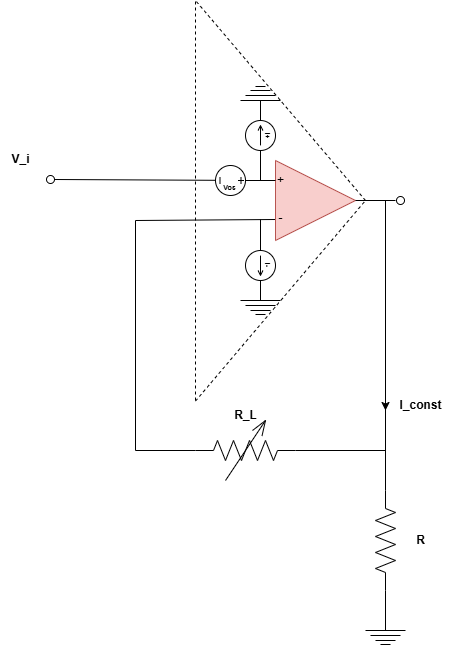

The diagram above was exported from draw.io. Its source (the exported page's mxGraphModel, read from the mxfile embedded in the PNG):
<mxGraphModel dx="1221" dy="674" grid="1" gridSize="10" guides="1" tooltips="1" connect="1" arrows="1" fold="1" page="1" pageScale="1" pageWidth="850" pageHeight="1100" math="0" shadow="0">
  <root>
    <mxCell id="0" />
    <mxCell id="1" parent="0" />
    <mxCell id="2" value="" style="group" vertex="1" connectable="0" parent="1">
      <mxGeometry x="290" y="270.0000000000001" width="300" height="419.9999999999999" as="geometry" />
    </mxCell>
    <mxCell id="3" value="" style="endArrow=none;html=1;exitDx=0;exitDy=0;exitPerimeter=0;entryX=0;entryY=0.25;entryDx=0;entryDy=0;" edge="1" parent="2" target="7">
      <mxGeometry width="50" height="50" relative="1" as="geometry">
        <mxPoint x="140" y="180" as="sourcePoint" />
        <mxPoint x="140" y="185" as="targetPoint" />
      </mxGeometry>
    </mxCell>
    <mxCell id="4" value="" style="endArrow=none;html=1;" edge="1" parent="2">
      <mxGeometry width="50" height="50" relative="1" as="geometry">
        <mxPoint y="220" as="sourcePoint" />
        <mxPoint x="140" y="219" as="targetPoint" />
      </mxGeometry>
    </mxCell>
    <mxCell id="5" value="" style="pointerEvents=1;verticalLabelPosition=bottom;shadow=0;dashed=0;align=center;html=1;verticalAlign=top;shape=mxgraph.electrical.signal_sources.source;aspect=fixed;points=[[0.5,0,0],[1,0.5,0],[0.5,1,0],[0,0.5,0]];elSignalType=dc3;rotation=90;" vertex="1" parent="2">
      <mxGeometry x="80" y="165" width="30" height="30" as="geometry" />
    </mxCell>
    <mxCell id="6" value="" style="group" vertex="1" connectable="0" parent="2">
      <mxGeometry x="130" y="160" width="90" height="80" as="geometry" />
    </mxCell>
    <mxCell id="7" value="" style="triangle;whiteSpace=wrap;html=1;fillColor=#f8cecc;strokeColor=#b85450;" vertex="1" parent="6">
      <mxGeometry x="10" width="80" height="80" as="geometry" />
    </mxCell>
    <mxCell id="8" value="-" style="text;html=1;align=center;verticalAlign=middle;resizable=0;points=[];autosize=1;strokeColor=none;fillColor=none;gradientColor=none;" vertex="1" parent="6">
      <mxGeometry y="43" width="30" height="30" as="geometry" />
    </mxCell>
    <mxCell id="9" value="+" style="text;html=1;align=center;verticalAlign=middle;resizable=0;points=[];autosize=1;strokeColor=none;fillColor=none;gradientColor=none;" vertex="1" parent="6">
      <mxGeometry y="5" width="30" height="30" as="geometry" />
    </mxCell>
    <mxCell id="10" value="" style="endArrow=none;dashed=1;html=1;" edge="1" parent="6">
      <mxGeometry width="50" height="50" relative="1" as="geometry">
        <mxPoint x="-70" y="240.58823529411765" as="sourcePoint" />
        <mxPoint x="100" y="40" as="targetPoint" />
      </mxGeometry>
    </mxCell>
    <mxCell id="11" value="" style="endArrow=none;html=1;exitX=0.5;exitY=0;exitDx=0;exitDy=0;exitPerimeter=0;entryDx=0;entryDy=0;" edge="1" parent="2" source="5">
      <mxGeometry width="50" height="50" relative="1" as="geometry">
        <mxPoint x="120" y="180" as="sourcePoint" />
        <mxPoint x="140" y="180" as="targetPoint" />
      </mxGeometry>
    </mxCell>
    <mxCell id="12" value="" style="pointerEvents=1;verticalLabelPosition=bottom;shadow=0;dashed=0;align=center;html=1;verticalAlign=top;shape=mxgraph.electrical.signal_sources.source;aspect=fixed;points=[[0.5,0,0],[1,0.5,0],[0.5,1,0],[0,0.5,0]];elSignalType=dc2;" vertex="1" parent="2">
      <mxGeometry x="110" y="250" width="30" height="30" as="geometry" />
    </mxCell>
    <mxCell id="13" value="" style="pointerEvents=1;verticalLabelPosition=bottom;shadow=0;dashed=0;align=center;html=1;verticalAlign=top;shape=mxgraph.electrical.signal_sources.source;aspect=fixed;points=[[0.5,0,0],[1,0.5,0],[0.5,1,0],[0,0.5,0]];elSignalType=dc2;rotation=-180;" vertex="1" parent="2">
      <mxGeometry x="110" y="120" width="30" height="30" as="geometry" />
    </mxCell>
    <mxCell id="14" value="" style="endArrow=none;html=1;entryX=0.5;entryY=0;entryDx=0;entryDy=0;entryPerimeter=0;" edge="1" parent="2" target="13">
      <mxGeometry width="50" height="50" relative="1" as="geometry">
        <mxPoint x="125" y="180" as="sourcePoint" />
        <mxPoint x="125" y="160" as="targetPoint" />
      </mxGeometry>
    </mxCell>
    <mxCell id="15" value="" style="endArrow=none;html=1;exitX=0.5;exitY=0;exitDx=0;exitDy=0;exitPerimeter=0;" edge="1" parent="2" source="12">
      <mxGeometry width="50" height="50" relative="1" as="geometry">
        <mxPoint x="125" y="249" as="sourcePoint" />
        <mxPoint x="125" y="219" as="targetPoint" />
      </mxGeometry>
    </mxCell>
    <mxCell id="16" value="" style="group" vertex="1" connectable="0" parent="2">
      <mxGeometry x="105" y="280" width="40" height="34" as="geometry" />
    </mxCell>
    <mxCell id="17" value="" style="endArrow=none;html=1;" edge="1" parent="16">
      <mxGeometry width="50" height="50" relative="1" as="geometry">
        <mxPoint x="20" y="20" as="sourcePoint" />
        <mxPoint x="20" as="targetPoint" />
      </mxGeometry>
    </mxCell>
    <mxCell id="18" value="" style="endArrow=none;html=1;" edge="1" parent="16">
      <mxGeometry width="50" height="50" relative="1" as="geometry">
        <mxPoint y="20" as="sourcePoint" />
        <mxPoint x="40" y="20" as="targetPoint" />
      </mxGeometry>
    </mxCell>
    <mxCell id="19" value="" style="endArrow=none;html=1;" edge="1" parent="16">
      <mxGeometry width="50" height="50" relative="1" as="geometry">
        <mxPoint x="10" y="30" as="sourcePoint" />
        <mxPoint x="30" y="30" as="targetPoint" />
      </mxGeometry>
    </mxCell>
    <mxCell id="20" value="" style="endArrow=none;html=1;" edge="1" parent="16">
      <mxGeometry width="50" height="50" relative="1" as="geometry">
        <mxPoint x="5" y="25" as="sourcePoint" />
        <mxPoint x="35" y="25" as="targetPoint" />
      </mxGeometry>
    </mxCell>
    <mxCell id="21" value="" style="endArrow=none;html=1;" edge="1" parent="16">
      <mxGeometry width="50" height="50" relative="1" as="geometry">
        <mxPoint x="15" y="34" as="sourcePoint" />
        <mxPoint x="25" y="34" as="targetPoint" />
      </mxGeometry>
    </mxCell>
    <mxCell id="22" value="" style="group;rotation=-180;" vertex="1" connectable="0" parent="2">
      <mxGeometry x="105" y="86" width="40" height="34" as="geometry" />
    </mxCell>
    <mxCell id="23" value="" style="endArrow=none;html=1;" edge="1" parent="22">
      <mxGeometry width="50" height="50" relative="1" as="geometry">
        <mxPoint x="20" y="14" as="sourcePoint" />
        <mxPoint x="20" y="34" as="targetPoint" />
      </mxGeometry>
    </mxCell>
    <mxCell id="24" value="" style="endArrow=none;html=1;" edge="1" parent="22">
      <mxGeometry width="50" height="50" relative="1" as="geometry">
        <mxPoint x="40" y="14" as="sourcePoint" />
        <mxPoint y="14" as="targetPoint" />
      </mxGeometry>
    </mxCell>
    <mxCell id="25" value="" style="endArrow=none;html=1;" edge="1" parent="22">
      <mxGeometry width="50" height="50" relative="1" as="geometry">
        <mxPoint x="30" y="4" as="sourcePoint" />
        <mxPoint x="10" y="4" as="targetPoint" />
      </mxGeometry>
    </mxCell>
    <mxCell id="26" value="" style="endArrow=none;html=1;" edge="1" parent="22">
      <mxGeometry width="50" height="50" relative="1" as="geometry">
        <mxPoint x="35" y="9" as="sourcePoint" />
        <mxPoint x="5" y="9" as="targetPoint" />
      </mxGeometry>
    </mxCell>
    <mxCell id="27" value="" style="endArrow=none;html=1;" edge="1" parent="22">
      <mxGeometry width="50" height="50" relative="1" as="geometry">
        <mxPoint x="25" as="sourcePoint" />
        <mxPoint x="15" as="targetPoint" />
      </mxGeometry>
    </mxCell>
    <mxCell id="28" value="" style="endArrow=none;html=1;exitX=0.9;exitY=0.5;exitDx=0;exitDy=0;exitPerimeter=0;" edge="1" parent="2" source="43">
      <mxGeometry width="50" height="50" relative="1" as="geometry">
        <mxPoint y="179.8" as="sourcePoint" />
        <mxPoint x="80" y="179.8" as="targetPoint" />
      </mxGeometry>
    </mxCell>
    <mxCell id="29" value="" style="endArrow=none;dashed=1;html=1;" edge="1" parent="2">
      <mxGeometry width="50" height="50" relative="1" as="geometry">
        <mxPoint x="230" y="200" as="sourcePoint" />
        <mxPoint x="60" as="targetPoint" />
      </mxGeometry>
    </mxCell>
    <mxCell id="30" value="" style="endArrow=none;dashed=1;html=1;" edge="1" parent="2">
      <mxGeometry width="50" height="50" relative="1" as="geometry">
        <mxPoint x="60" y="400" as="sourcePoint" />
        <mxPoint x="60" as="targetPoint" />
      </mxGeometry>
    </mxCell>
    <mxCell id="31" value="" style="endArrow=none;html=1;exitX=1;exitY=0.5;exitDx=0;exitDy=0;" edge="1" parent="2" source="7">
      <mxGeometry width="50" height="50" relative="1" as="geometry">
        <mxPoint x="300" y="240" as="sourcePoint" />
        <mxPoint x="260" y="200" as="targetPoint" />
      </mxGeometry>
    </mxCell>
    <mxCell id="32" value="&lt;font style=&quot;font-size: 7px;&quot;&gt;&lt;b style=&quot;&quot;&gt;Vos&lt;/b&gt;&lt;/font&gt;" style="text;html=1;align=center;verticalAlign=middle;resizable=0;points=[];autosize=1;strokeColor=none;fillColor=none;" vertex="1" parent="2">
      <mxGeometry x="74" y="171" width="40" height="30" as="geometry" />
    </mxCell>
    <mxCell id="33" value="&lt;font style=&quot;font-size: 7px;&quot;&gt;&lt;b style=&quot;&quot;&gt;I+&lt;/b&gt;&lt;/font&gt;" style="text;html=1;align=center;verticalAlign=middle;resizable=0;points=[];autosize=1;strokeColor=none;fillColor=none;rotation=90;" vertex="1" parent="2">
      <mxGeometry x="119" y="120" width="30" height="30" as="geometry" />
    </mxCell>
    <mxCell id="34" value="&lt;font style=&quot;font-size: 7px;&quot;&gt;&lt;b style=&quot;&quot;&gt;I-&lt;/b&gt;&lt;/font&gt;" style="text;html=1;align=center;verticalAlign=middle;resizable=0;points=[];autosize=1;strokeColor=none;fillColor=none;rotation=90;" vertex="1" parent="2">
      <mxGeometry x="119" y="250" width="30" height="30" as="geometry" />
    </mxCell>
    <mxCell id="51" value="" style="endArrow=classic;html=1;" edge="1" parent="2">
      <mxGeometry width="50" height="50" relative="1" as="geometry">
        <mxPoint x="250" y="369.9999999999999" as="sourcePoint" />
        <mxPoint x="250" y="409.9999999999999" as="targetPoint" />
      </mxGeometry>
    </mxCell>
    <mxCell id="52" value="&lt;b&gt;I_const&lt;/b&gt;" style="text;html=1;align=center;verticalAlign=middle;resizable=0;points=[];autosize=1;strokeColor=none;fillColor=none;" vertex="1" parent="2">
      <mxGeometry x="250" y="389.9999999999999" width="70" height="30" as="geometry" />
    </mxCell>
    <mxCell id="35" value="" style="pointerEvents=1;verticalLabelPosition=bottom;shadow=0;dashed=0;align=center;html=1;verticalAlign=top;shape=mxgraph.electrical.resistors.resistor_2;direction=south;" vertex="1" parent="1">
      <mxGeometry x="530" y="760" width="20" height="100" as="geometry" />
    </mxCell>
    <mxCell id="36" value="" style="pointerEvents=1;verticalLabelPosition=bottom;shadow=0;dashed=0;align=center;html=1;verticalAlign=top;shape=mxgraph.electrical.resistors.variable_resistor_2;" vertex="1" parent="1">
      <mxGeometry x="350" y="690" width="100" height="60" as="geometry" />
    </mxCell>
    <mxCell id="37" value="" style="endArrow=none;html=1;entryX=0;entryY=0.5;entryDx=0;entryDy=0;entryPerimeter=0;" edge="1" parent="1" target="35">
      <mxGeometry width="50" height="50" relative="1" as="geometry">
        <mxPoint x="540" y="470" as="sourcePoint" />
        <mxPoint x="670" y="600" as="targetPoint" />
      </mxGeometry>
    </mxCell>
    <mxCell id="38" value="" style="endArrow=none;html=1;exitX=1;exitY=0.5;exitDx=0;exitDy=0;exitPerimeter=0;" edge="1" parent="1" source="36">
      <mxGeometry width="50" height="50" relative="1" as="geometry">
        <mxPoint x="410" y="650" as="sourcePoint" />
        <mxPoint x="540" y="720" as="targetPoint" />
      </mxGeometry>
    </mxCell>
    <mxCell id="39" value="" style="endArrow=none;html=1;entryX=0;entryY=0.5;entryDx=0;entryDy=0;entryPerimeter=0;rounded=0;curved=0;" edge="1" parent="1" target="36">
      <mxGeometry width="50" height="50" relative="1" as="geometry">
        <mxPoint x="290" y="490" as="sourcePoint" />
        <mxPoint x="350" y="719.8" as="targetPoint" />
        <Array as="points">
          <mxPoint x="290" y="720" />
        </Array>
      </mxGeometry>
    </mxCell>
    <mxCell id="40" value="&lt;b&gt;R_L&lt;/b&gt;" style="text;html=1;align=center;verticalAlign=middle;resizable=0;points=[];autosize=1;strokeColor=none;fillColor=none;" vertex="1" parent="1">
      <mxGeometry x="375" y="670" width="50" height="30" as="geometry" />
    </mxCell>
    <mxCell id="41" value="&lt;b&gt;R&lt;/b&gt;" style="text;html=1;align=center;verticalAlign=middle;resizable=0;points=[];autosize=1;strokeColor=none;fillColor=none;" vertex="1" parent="1">
      <mxGeometry x="560" y="795" width="30" height="30" as="geometry" />
    </mxCell>
    <mxCell id="42" value="" style="verticalLabelPosition=bottom;shadow=0;dashed=0;align=center;html=1;verticalAlign=top;shape=mxgraph.electrical.logic_gates.inverting_contact;" vertex="1" parent="1">
      <mxGeometry x="550" y="465" width="10" height="10" as="geometry" />
    </mxCell>
    <mxCell id="43" value="" style="verticalLabelPosition=bottom;shadow=0;dashed=0;align=center;html=1;verticalAlign=top;shape=mxgraph.electrical.logic_gates.inverting_contact;" vertex="1" parent="1">
      <mxGeometry x="200" y="444" width="10" height="10" as="geometry" />
    </mxCell>
    <mxCell id="44" value="&lt;b&gt;V_i&lt;/b&gt;" style="text;html=1;align=center;verticalAlign=middle;resizable=0;points=[];autosize=1;strokeColor=none;fillColor=none;" vertex="1" parent="1">
      <mxGeometry x="155" y="414" width="40" height="30" as="geometry" />
    </mxCell>
    <mxCell id="45" value="" style="group" vertex="1" connectable="0" parent="1">
      <mxGeometry x="520" y="880" width="40" height="34" as="geometry" />
    </mxCell>
    <mxCell id="46" value="" style="endArrow=none;html=1;entryX=1;entryY=0.5;entryDx=0;entryDy=0;entryPerimeter=0;" edge="1" parent="45" target="35">
      <mxGeometry width="50" height="50" relative="1" as="geometry">
        <mxPoint x="20" y="20" as="sourcePoint" />
        <mxPoint x="20" as="targetPoint" />
      </mxGeometry>
    </mxCell>
    <mxCell id="47" value="" style="endArrow=none;html=1;" edge="1" parent="45">
      <mxGeometry width="50" height="50" relative="1" as="geometry">
        <mxPoint y="20" as="sourcePoint" />
        <mxPoint x="40" y="20" as="targetPoint" />
      </mxGeometry>
    </mxCell>
    <mxCell id="48" value="" style="endArrow=none;html=1;" edge="1" parent="45">
      <mxGeometry width="50" height="50" relative="1" as="geometry">
        <mxPoint x="10" y="30" as="sourcePoint" />
        <mxPoint x="30" y="30" as="targetPoint" />
      </mxGeometry>
    </mxCell>
    <mxCell id="49" value="" style="endArrow=none;html=1;" edge="1" parent="45">
      <mxGeometry width="50" height="50" relative="1" as="geometry">
        <mxPoint x="5" y="25" as="sourcePoint" />
        <mxPoint x="35" y="25" as="targetPoint" />
      </mxGeometry>
    </mxCell>
    <mxCell id="50" value="" style="endArrow=none;html=1;" edge="1" parent="45">
      <mxGeometry width="50" height="50" relative="1" as="geometry">
        <mxPoint x="15" y="34" as="sourcePoint" />
        <mxPoint x="25" y="34" as="targetPoint" />
      </mxGeometry>
    </mxCell>
  </root>
</mxGraphModel>